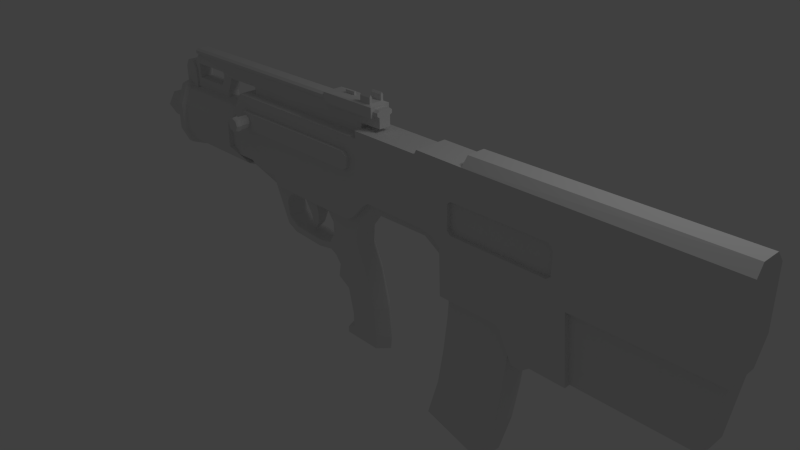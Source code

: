 # Source: Mtar.blend  (saved by Blender 2.63.0; exported with 4.5.12 LTS)
import bpy
from mathutils import Matrix  # noqa: F401  (used for matrix-valued properties, if any)

bpy.ops.wm.read_factory_settings(use_empty=True)
scene = bpy.context.scene
scene.name = 'Scene'

# ---- collections
col_collection_1 = bpy.data.collections.new('Collection 1'); scene.collection.children.link(col_collection_1)

# ---- world
world_world = bpy.data.worlds.new('World'); scene.world = world_world
world_world.color = (0.05088, 0.05088, 0.05088)
world_world.use_sun_shadow = False
world_world.sun_shadow_jitter_overblur = 0.0
world_world.cycles.sampling_method = 'MANUAL'
world_world.cycles.sample_map_resolution = 256

# ---- cameras
cam_camera = bpy.data.cameras.new('Camera')
cam_camera.clip_end = 100.0
cam_camera.lens = 35.0
cam_camera.sensor_width = 32.0
cam_camera.sensor_height = 18.0
cam_camera.ortho_scale = 7.314
cam_camera.dof.focus_distance = 0.0
cam_camera.dof.aperture_fstop = 128.0

# ---- lights
light_lamp = bpy.data.lights.new('Lamp', 'POINT')
light_lamp.transmission_factor = 0.0
light_lamp.cutoff_distance = 30.0
light_lamp.energy = 100.0
light_lamp.shadow_buffer_clip_start = 1.001
light_lamp.shadow_soft_size = 1.0
light_lamp.shadow_maximum_resolution = 0.006
light_lamp.use_absolute_resolution = True
light_lamp.cycles.use_multiple_importance_sampling = False

# ---- meshes
me_cube_003 = bpy.data.meshes.new('Cube.003')
me_cube_003.from_pydata([(-0.5446, -0.1437, -0.1017), (-0.5446, 0.1437, -0.1017), (0.3248, 0.1437, -0.1017), (0.3248, -0.1437, -0.1017), (-0.5446, -0.1437, 0.03626), (-0.5446, 0.1437, 0.03626), (0.3248, 0.1437, 0.03626), (0.3248, -0.1437, 0.03626), (0.2671, -0.1056, 0.05463), (0.2671, 0.1056, 0.05463), (0.1003, 0.1056, 0.05463), (0.1003, -0.1056, 0.05463), (0.2671, -0.1056, 0.1344), (0.2671, 0.1056, 0.1344), (0.1003, 0.1056, 0.1344), (0.1003, -0.1056, 0.1344), (0.2671, -0.08883, 0.1631), (0.2671, 0.08883, 0.1631), (0.1003, 0.08883, 0.1631), (0.1003, -0.08883, 0.1631), (0.2671, -0.06915, 0.1362), (0.2671, 0.06915, 0.1362), (0.1003, 0.06915, 0.1362), (0.1003, -0.06915, 0.1362), (0.2671, -0.06915, 0.05896), (0.2671, 0.06915, 0.05896), (0.1003, 0.06915, 0.05896), (0.1003, -0.06915, 0.05896), (-0.1149, 0.01502, 0.05896), (-0.1149, -0.01502, 0.05896), (-0.2709, 0.01502, 0.05896), (-0.2709, -0.01502, 0.05896), (-0.1149, 0.01502, 0.1022), (-0.1149, -0.01502, 0.1022), (-0.2709, 0.01502, 0.1022), (-0.2709, -0.01502, 0.1022)], [], [(4, 5, 1, 0), (5, 6, 2, 1), (6, 7, 3, 2), (7, 4, 0, 3), (0, 1, 2, 3), (14, 13, 9, 10), (10, 9, 6, 5), (8, 11, 4, 7), (12, 15, 11, 8), (18, 17, 13, 14), (16, 19, 15, 12), (20, 23, 19, 16), (22, 21, 17, 18), (24, 27, 23, 20), (26, 25, 21, 22), (26, 27, 24, 25), (28, 29, 27, 26), (28, 30, 34, 32), (34, 35, 33, 32), (31, 29, 33, 35), (32, 33, 29, 28), (30, 31, 35, 34), (5, 30, 28, 10), (10, 26, 22, 14), (15, 23, 27, 11), (19, 23, 15), (14, 22, 18), (13, 21, 25, 9), (17, 21, 13), (8, 24, 20, 12), (12, 20, 16), (7, 24, 8), (9, 25, 6), (6, 25, 24, 7), (26, 10, 28), (11, 29, 31, 4), (29, 11, 27), (4, 31, 30, 5)])
me_cube_003.use_remesh_preserve_volume = False
me_cube_003.use_remesh_preserve_attributes = False
me_cube_003.use_mirror_vertex_groups = False
me_cube_003.update()
me_cube_002 = bpy.data.meshes.new('Cube.002')
me_cube_002.from_pydata([(-2.932, -1.0, 0.3564), (-2.932, 1.0, 0.3564), (2.208, 1.0, -0.01285), (2.208, -1.0, -0.01285), (-2.917, -1.0, 4.814), (-2.917, 1.0, 4.814), (2.236, 1.0, 4.814), (2.236, -1.0, 4.814), (-3.052, -1.0, -1.364), (-3.052, 1.0, -1.364), (2.062, 1.0, -1.99), (2.062, -1.0, -1.99), (-3.386, -1.0, -4.114), (-3.386, 1.0, -4.114), (1.693, 1.0, -4.98), (1.693, -1.0, -4.98), (-3.854, -1.0, -6.904), (-3.854, 1.0, -6.904), (1.142, 1.0, -8.167), (1.142, -1.0, -8.167), (-4.792, -1.0, -10.01), (-4.792, 1.0, -10.01), (0.1499, 1.0, -11.47), (0.1499, -1.0, -11.47)], [], [(4, 5, 1, 0), (5, 6, 2, 1), (6, 7, 3, 2), (7, 4, 0, 3), (8, 11, 3, 0), (7, 6, 5, 4), (12, 15, 11, 8), (9, 8, 0, 1), (11, 10, 2, 3), (10, 9, 1, 2), (16, 19, 15, 12), (13, 12, 8, 9), (14, 13, 9, 10), (15, 14, 10, 11), (20, 23, 19, 16), (19, 18, 14, 15), (17, 16, 12, 13), (18, 17, 13, 14), (20, 21, 22, 23), (21, 20, 16, 17), (22, 21, 17, 18), (23, 22, 18, 19)])
me_cube_002.use_remesh_preserve_volume = False
me_cube_002.use_remesh_preserve_attributes = False
me_cube_002.use_mirror_vertex_groups = False
me_cube_002.update()
me_cube_001 = bpy.data.meshes.new('Cube.001')
me_cube_001.from_pydata([(-0.7785, -1.0, -1.22), (-0.7785, 1.0, -1.22), (1.189, 1.0, -0.8623), (1.189, -1.0, -0.8623), (-2.172, -1.0, 1.0), (-2.172, 1.0, 1.0), (0.9639, 1.0, 1.0), (0.9639, -1.0, 1.0), (-0.2936, -0.7718, -2.565), (-0.2936, 0.7718, -2.565), (1.249, 0.7718, -2.514), (1.249, -0.7718, -2.514), (-0.2304, -0.5195, -3.839), (-0.2304, 0.5195, -3.839), (0.784, 0.5195, -4.064), (0.784, -0.5195, -4.064), (-0.6524, -0.2738, -4.877), (-0.6524, 0.2738, -4.877), (-0.1628, 0.2738, -5.123), (-0.1628, -0.2738, -5.123)], [], [(4, 5, 1, 0), (5, 6, 2, 1), (6, 7, 3, 2), (7, 4, 0, 3), (8, 11, 3, 0), (7, 6, 5, 4), (12, 15, 11, 8), (9, 8, 0, 1), (11, 10, 2, 3), (10, 9, 1, 2), (16, 19, 15, 12), (13, 12, 8, 9), (14, 13, 9, 10), (15, 14, 10, 11), (16, 17, 18, 19), (19, 18, 14, 15), (17, 16, 12, 13), (18, 17, 13, 14)])
me_cube_001.use_remesh_preserve_volume = False
me_cube_001.use_remesh_preserve_attributes = False
me_cube_001.use_mirror_vertex_groups = False
me_cube_001.update()
me_circle_002 = bpy.data.meshes.new('Circle.002')
me_circle_002.from_pydata([(0.5664, 1.177, -0.5969), (0.5388, 1.177, -0.5302), (0.4721, 1.177, -0.5026), (0.4054, 1.177, -0.5302), (0.3777, 1.177, -0.5969), (0.4054, 1.177, -0.6637), (0.4721, 1.177, -0.6913), (0.5388, 1.177, -0.6637), (0.5664, 1.041, -0.5969), (0.5388, 1.041, -0.5302), (0.4721, 1.041, -0.5026), (0.4054, 1.041, -0.5302), (0.3777, 1.041, -0.5969), (0.4054, 1.041, -0.6637), (0.4721, 1.041, -0.6913), (0.5388, 1.041, -0.6637), (0.5805, 1.016, -0.5969), (0.5488, 1.016, -0.5203), (0.4721, 1.016, -0.4885), (0.3954, 1.016, -0.5203), (0.3636, 1.016, -0.5969), (0.3954, 1.016, -0.6736), (0.4721, 1.016, -0.7054), (0.5488, 1.016, -0.6736), (0.5805, 0.966, -0.5969), (0.5488, 0.966, -0.5203), (0.4721, 0.966, -0.4885), (0.3954, 0.966, -0.5203), (0.3636, 0.966, -0.5969), (0.3954, 0.966, -0.6736), (0.4721, 0.966, -0.7054), (0.5488, 0.966, -0.6736), (0.5666, 0.943, -0.5969), (0.5389, 0.943, -0.5301), (0.4721, 0.943, -0.5024), (0.4053, 0.943, -0.5301), (0.3776, 0.943, -0.5969), (0.4053, 0.943, -0.6638), (0.4721, 0.943, -0.6914), (0.5389, 0.943, -0.6638), (5.666, 1.285, -0.5404), (4.189, 1.285, -0.5404), (5.666, 1.285, -1.03), (4.189, 1.285, -1.03)], [], [(7, 0, 8, 15), (3, 11, 10, 2), (5, 13, 12, 4), (7, 15, 14, 6), (2, 10, 9, 1), (4, 12, 11, 3), (6, 14, 13, 5), (1, 9, 8, 0), (13, 21, 20, 12), (15, 23, 22, 14), (10, 18, 17, 9), (12, 20, 19, 11), (14, 22, 21, 13), (9, 17, 16, 8), (15, 8, 16, 23), (11, 19, 18, 10), (22, 30, 29, 21), (17, 25, 24, 16), (23, 16, 24, 31), (19, 27, 26, 18), (21, 29, 28, 20), (23, 31, 30, 22), (18, 26, 25, 17), (20, 28, 27, 19), (31, 39, 38, 30), (26, 34, 33, 25), (28, 36, 35, 27), (30, 38, 37, 29), (25, 33, 32, 24), (31, 24, 32, 39), (27, 35, 34, 26), (29, 37, 36, 28), (34, 35, 36, 37, 38, 39, 32, 33), (42, 40, 41, 43)])
me_circle_002.use_remesh_preserve_volume = False
me_circle_002.use_remesh_preserve_attributes = False
me_circle_002.use_mirror_vertex_groups = False
me_circle_002.update()
me_circle = bpy.data.meshes.new('Circle')
me_circle.from_pydata([(-3.722, 0.1192, 1.398), (-3.722, -0.1192, 1.398), (-3.722, 0.1192, 1.705), (-3.722, -0.1192, 1.705), (-3.79, 0.1192, 1.81), (-3.79, -0.1192, 1.81), (-3.907, 0.1192, 1.81), (-3.907, -0.1192, 1.81), (-3.968, 0.1192, 1.711), (-3.968, -0.1192, 1.711), (-3.968, 0.1192, 1.454), (-3.968, -0.1192, 1.454), (-4.495, 0.2064, 1.002), (-4.495, 0.1032, 1.181), (-4.495, -0.1032, 1.181), (-4.495, -0.2064, 1.002), (-4.495, -0.1032, 0.8234), (-4.495, 0.1032, 0.8234), (-4.549, 0.1558, 1.002), (-4.549, 0.07788, 1.137), (-4.549, -0.07788, 1.137), (-4.549, -0.1558, 1.002), (-4.549, -0.07788, 0.8673), (-4.549, 0.07788, 0.8673), (1.265, 0.1558, 1.002), (1.265, 0.07788, 1.137), (1.265, -0.07788, 1.137), (1.265, -0.1558, 1.002), (1.265, -0.07788, 0.8673), (1.265, 0.07788, 0.8673), (-4.062, 0.2064, 1.002), (-4.062, 0.1032, 1.181), (-4.062, -0.1032, 1.181), (-4.062, -0.2064, 1.002), (-4.062, -0.1032, 0.8234), (-4.062, 0.1032, 0.8234), (-4.002, 0.2403, 1.002), (-4.002, 0.1202, 1.21), (-4.002, -0.1202, 1.21), (-4.002, -0.2403, 1.002), (-4.002, -0.1202, 0.794), (-4.002, 0.1202, 0.794), (-3.975, 0.3382, 1.175), (-3.971, 0.2278, 1.457), (-3.959, -1.961e-07, 1.527), (-3.971, -0.2278, 1.457), (-3.975, -0.3382, 1.175), (-3.975, 0.3382, 0.7836), (-3.975, -0.3382, 0.7836), (-3.975, -0.2278, 0.5558), (-3.975, -9.166e-08, 0.4615), (-3.975, 0.2278, 0.5558), (-3.873, 0.3382, 1.175), (-3.873, 0.2278, 1.457), (-3.873, -0.2278, 1.457), (-3.873, -0.3382, 1.175), (-3.873, 0.3382, 0.7836), (-3.873, -0.3382, 0.7836), (-3.873, -0.2278, 0.5558), (-3.873, -9.166e-08, 0.4615), (-3.873, 0.2278, 0.5558), (-3.844, 0.2936, 0.8146), (-3.844, -0.2936, 0.8146), (-3.844, -0.1977, 0.6169), (-3.844, -1.017e-07, 0.535), (-3.844, 0.1977, 0.6169), (-3.838, 0.2873, 1.17), (-3.838, 0.1935, 1.397), (-3.838, -0.1935, 1.397), (-3.838, -0.2873, 1.17), (-1.933, -0.2262, 0.6256), (-2.147, -0.2262, 0.6521), (-2.147, 0.2262, 0.6521), (-2.269, 0.2262, 0.7104), (-2.269, -0.2262, 0.7104), (-2.441, -0.2262, 1.638), (-2.441, 0.2262, 1.638), (-2.732, 0.2262, 1.174), (-2.732, -0.2262, 1.174), (-2.579, -0.2262, 0.7104), (-2.579, 0.2262, 0.7104), (-3.838, -1.639e-07, 1.462), (-2.732, 0.2262, 0.766), (-2.732, -0.2262, 0.766), (-2.501, -1.639e-07, 1.462), (-2.719, -0.2873, 1.17), (-2.501, -0.1935, 1.397), (-2.501, 0.1935, 1.397), (-1.703, 0.2262, 0.4967), (-1.76, 0.2262, 0.6336), (-1.76, -0.2262, 0.6336), (-1.933, 0.2262, 0.6256), (-2.719, 0.2873, 1.17), (-2.399, 0.1977, 0.6169), (-2.399, -1.017e-07, 0.535), (-2.399, -0.1977, 0.6169), (-2.725, -0.2936, 0.8146), (-2.725, 0.2936, 0.8146), (-3.888, -1.961e-07, 1.527), (-3.835, 0.1192, 1.398), (-3.835, -0.1192, 1.398), (-3.867, 0.1192, 1.461), (-3.867, -0.1192, 1.461), (-1.703, -0.2262, 0.4967), (-0.2409, 0.2262, 0.4914), (-0.2409, -0.2262, 0.4914), (-0.1456, 0.2262, 0.5391), (-0.1456, -0.2262, 0.5391), (0.07826, 0.2262, 0.7775), (0.07826, -0.2262, 0.7775), (0.1665, 0.2262, 0.8415), (0.1665, -0.2262, 0.8415), (1.067, 0.2262, 0.8393), (1.067, -0.2262, 0.8393), (1.257, 0.2262, 0.804), (1.257, -0.2262, 0.804), (1.389, 0.2262, 0.7002), (1.389, -0.2262, 0.7002), (1.409, 0.2262, 0.07336), (1.409, -0.2262, 0.07336), (2.237, 0.2262, 0.07116), (2.237, -0.2262, 0.07116), (2.305, 0.2262, 0.03363), (2.305, -0.2262, 0.03363), (2.502, 0.2262, -0.335), (2.502, -0.2262, -0.335), (2.639, 0.2262, -0.3438), (2.639, -0.2262, -0.3438), (2.753, 0.2262, -0.2555), (2.753, -0.2262, -0.2555), (3.23, 0.2262, -0.2577), (3.23, -0.2262, -0.2577), (3.151, 0.2262, 0.6384), (3.151, -0.2262, 0.6384), (4.913, 0.2262, 0.6338), (4.913, -0.2262, 0.6338), (4.977, 0.2262, 1.046), (4.977, -0.2262, 1.046), (4.968, 0.2262, 1.764), (4.968, -0.2262, 1.764), (1.018, 0.2262, 1.783), (1.018, -0.2262, 1.783), (0.9912, 0.2262, 1.725), (0.9912, -0.2262, 1.725), (-0.02327, 0.2262, 1.733), (-0.02327, -0.2262, 1.733), (-0.01946, 0.2262, 1.634), (-0.01946, -0.2262, 1.634), (-2.266, -0.08294, 1.637), (-2.266, 0.08294, 1.637), (1.699, 0.2262, 1.773), (1.699, -0.2262, 1.773), (1.699, 0.1265, 1.888), (1.699, -0.1265, 1.888), (4.961, 0.1265, 1.888), (4.961, -0.1265, 1.888), (4.898, 0.1607, 0.6581), (4.898, -0.1607, 0.6581), (4.777, 0.1607, -0.1904), (4.777, -0.1607, -0.1904), (4.73, 0.1607, -0.2412), (4.73, -0.1607, -0.2412), (3.198, 0.1607, -0.2412), (3.198, -0.1607, -0.2412), (3.125, 0.1607, 0.6644), (3.125, -0.1607, 0.6644), (-0.06691, 0.08294, 1.635), (-0.06691, -0.08294, 1.635), (-2.266, -0.08294, 1.743), (-2.266, 0.08294, 1.743), (-2.843, -0.08294, 1.743), (-2.843, 0.08294, 1.743), (-2.939, -0.08294, 1.523), (-2.939, 0.08294, 1.523), (-2.939, -0.08294, 1.393), (-2.939, 0.08294, 1.393), (-2.61, 0.1446, 0.9379), (-2.61, -0.1446, 0.9379), (-3.791, -0.08294, 1.767), (-3.791, 0.08294, 1.767), (-3.667, -0.08294, 1.928), (-3.667, 0.08294, 1.928), (0.2643, -0.08294, 1.928), (0.2643, 0.08294, 1.928), (0.2643, -0.08294, 1.788), (0.2643, 0.08294, 1.788), (-0.06512, -0.08294, 1.788), (-0.06512, 0.08294, 1.788), (-2.986, -0.1052, 1.753), (-2.986, 0.1052, 1.753), (-3.037, -0.1052, 1.626), (-3.037, 0.1052, 1.626), (-3.079, -0.1052, 1.592), (-3.079, 0.1052, 1.592), (-3.63, -0.1052, 1.592), (-3.63, 0.1052, 1.592), (-3.63, -0.1052, 1.801), (-3.63, 0.1052, 1.801), (-3.01, -0.1052, 1.801), (-3.01, 0.1052, 1.801), (-3.667, -0.1152, 1.947), (-3.667, 0.1152, 1.947), (0.2643, -0.1152, 1.947), (0.2643, 0.1152, 1.947), (-3.667, -0.1152, 1.99), (-3.667, 0.1152, 1.99), (0.2643, -0.1152, 1.99), (0.2643, 0.1152, 1.99), (-3.667, -0.0787, 2.016), (-3.667, 0.0787, 2.016), (0.2643, -0.0787, 2.016), (0.2643, 0.0787, 2.016), (-2.368, 0.1446, 0.6197), (-2.368, -0.1446, 0.6197), (-1.846, 0.1446, 0.4708), (-1.846, -0.1446, 0.4708), (-1.611, 0.1446, -0.06662), (-1.611, -0.1446, -0.06662), (-1.452, 0.1446, -0.146), (-1.452, -0.1446, -0.146), (-0.9328, 0.1446, -0.1725), (-0.9328, -0.1446, -0.1725), (-0.6866, 0.1446, -0.1302), (-0.6866, -0.1446, -0.1302), (-0.5886, 0.1446, -0.1831), (-0.5886, -0.1446, -0.1831), (-0.5065, 0.1446, -0.2916), (-0.5065, -0.1446, -0.2916), (-0.541, 0.1446, -0.4796), (-0.541, -0.1446, -0.4796), (-0.353, 0.1446, -0.5934), (-0.353, -0.1446, -0.5934), (-0.2736, 0.1446, -0.9535), (-0.2736, -0.1446, -0.9535), (-0.2736, 0.1446, -1.147), (-0.2736, -0.1446, -1.147), (-0.3927, 0.1446, -1.221), (-0.3927, -0.1446, -1.221), (-0.3901, 0.1446, -1.303), (-0.3901, -0.1446, -1.303), (0.1633, 0.1446, -1.306), (0.1633, -0.1446, -1.306), (0.1712, 0.1446, -1.091), (0.1712, -0.1446, -1.091), (0.1368, 0.1446, -0.7073), (0.1368, -0.1446, -0.7073), (-0.003534, 0.1446, -0.1963), (-0.003534, -0.1446, -0.1963), (-0.1571, 0.1446, 0.1558), (-0.1571, -0.1446, 0.1558), (-0.1174, 0.1446, 0.4496), (-0.1174, -0.1446, 0.4496), (0.1077, 0.1446, 0.7011), (0.1077, -0.1446, 0.7011), (1.077, 0.1446, 0.7144), (1.077, -0.1446, 0.7144), (1.466, 0.1446, 0.4761), (1.466, -0.1446, 0.4761), (1.458, 0.1446, 0.9341), (1.458, -0.1446, 0.9341), (-2.313, 2.98e-08, 0.5297), (-1.908, 3.933e-08, 0.4053), (-1.664, 1.076e-07, -0.103), (-1.458, 1.229e-07, -0.2168), (-0.9175, 1.254e-07, -0.2354), (-0.7031, 1.19e-07, -0.1877), (-0.6316, 1.24e-07, -0.2248), (-0.5628, 1.35e-07, -0.3068), (-0.5946, 1.599e-07, -0.4921), (-0.4516, 1.724e-07, -0.5848), (-0.3722, 2.229e-07, -0.9607), (-0.3801, 2.467e-07, -1.138), (-0.4463, 2.563e-07, -1.21), (-0.4384, 2.684e-07, -1.3), (0.3002, 2.691e-07, -1.305), (0.3161, 2.449e-07, -1.125), (0.2711, 1.869e-07, -0.6933), (0.152, 1.162e-07, -0.1665), (0.01168, 7.347e-08, 0.1511), (0.006382, 4.039e-08, 0.3973), (0.1838, 8.738e-09, 0.633), (1.057, 9.45e-09, 0.6277), (1.462, 4.324e-08, 0.3762), (-1.423, 0.1446, -0.04439), (-1.423, -0.1446, -0.04439), (-0.9402, 0.1446, -0.07933), (-0.9402, -0.1446, -0.07933), (-0.7115, 0.1446, -0.03803), (-0.7115, -0.1446, -0.03803), (-0.613, 0.1446, 0.1176), (-0.613, -0.1446, 0.1176), (-0.613, 0.1446, 0.2955), (-0.613, -0.1446, 0.2955), (-0.7242, 0.1446, 0.4385), (-0.7242, -0.1446, 0.4385), (-1.41, 0.1446, 0.4385), (-1.41, -0.1446, 0.4385), (-1.553, 0.1446, 0.3749), (-1.553, -0.1446, 0.3749), (-1.61, 0.1446, 0.2574), (-1.61, -0.1446, 0.2574), (-1.572, 0.1446, 0.05727), (-1.572, -0.1446, 0.05727), (1.508, 0.1775, 0.07585), (1.508, -0.1775, 0.07585), (2.242, 0.1775, 0.07416), (2.242, -0.1775, 0.07416), (2.297, 0.1775, 0.04552), (2.297, -0.1775, 0.04552), (2.423, 0.1775, -0.2359), (2.423, -0.1775, -0.2359), (1.508, 0.1775, 0.9047), (1.508, -0.1775, 0.9047), (2.413, 0.1775, 0.9047), (2.413, -0.1775, 0.9047), (1.557, -0.2262, 0.9124), (2.889, -0.2262, 0.9124), (2.947, -0.2262, 0.96), (2.947, -0.2262, 1.256), (2.889, -0.2262, 1.325), (1.548, -0.2262, 1.325), (1.505, -0.2262, 1.288), (1.505, -0.2262, 0.9567), (1.557, 0.1238, 0.9124), (2.889, 0.1238, 0.9124), (2.947, 0.1238, 0.96), (2.947, 0.1238, 1.256), (2.889, 0.1238, 1.325), (1.548, 0.1238, 1.325), (1.505, 0.1238, 1.288), (1.505, 0.1238, 0.9567), (-2.309, -0.2262, 1.436), (-0.2168, -0.2262, 1.436), (-0.1467, -0.2262, 1.378), (-0.1493, -0.2262, 1.238), (-0.2142, -0.2262, 1.188), (-2.309, -0.2262, 1.188), (-2.375, -0.2262, 1.238), (-2.375, -0.2262, 1.386), (-3.757, -0.08294, 1.393), (-3.757, 0.08294, 1.393), (-2.309, -0.2837, 1.436), (-0.2168, -0.2837, 1.436), (-0.1467, -0.2837, 1.378), (-0.1493, -0.2837, 1.238), (-0.2142, -0.2837, 1.188), (-2.309, -0.2837, 1.188), (-2.375, -0.2837, 1.238), (-2.375, -0.2837, 1.386)], [], [(9, 8, 10, 11), (7, 6, 8, 9), (5, 4, 6, 7), (3, 2, 4, 5), (1, 0, 2, 3), (17, 16, 22, 23), (14, 13, 19, 20), (16, 15, 21, 22), (17, 23, 18, 12), (13, 12, 18, 19), (15, 14, 20, 21), (23, 29, 24, 18), (19, 18, 24, 25), (21, 27, 26, 20), (23, 22, 28, 29), (20, 19, 25, 26), (22, 21, 27, 28), (35, 34, 16, 17), (32, 31, 13, 14), (34, 33, 15, 16), (35, 17, 12, 30), (31, 30, 12, 13), (33, 32, 14, 15), (40, 39, 33, 34), (41, 35, 30, 36), (37, 36, 30, 31), (39, 38, 32, 33), (41, 40, 34, 35), (38, 37, 31, 32), (37, 43, 42, 36), (39, 48, 46), (39, 46, 45, 38), (40, 49, 48, 39), (41, 36, 47, 51), (47, 36, 42), (38, 45, 44, 43, 37), (41, 51, 50, 49, 40), (52, 56, 47, 42), (46, 48, 57, 55), (59, 58, 49, 50), (60, 51, 47, 56), (58, 57, 48, 49), (55, 54, 45, 46), (60, 59, 50, 51), (53, 52, 42, 43), (65, 60, 56, 61), (63, 62, 57, 58), (64, 63, 58, 59), (65, 64, 59, 60), (69, 68, 54, 55), (67, 66, 52, 53), (69, 55, 57, 62), (52, 66, 61, 56), (75, 76, 77, 78), (83, 82, 80, 79), (75, 78, 83, 79), (161, 159, 157, 165), (77, 76, 80, 82), (93, 97, 96, 95), (86, 85, 92, 87), (97, 92, 85, 96), (87, 92, 66, 67), (67, 81, 84, 87), (93, 65, 61, 97), (68, 86, 84, 81), (93, 94, 64, 65), (94, 95, 63, 64), (61, 66, 92, 97), (95, 96, 62, 63), (85, 86, 68, 69), (45, 54, 98, 44), (44, 98, 53, 43), (0, 1, 100, 99), (99, 100, 102, 101), (10, 101, 102, 11), (100, 1, 3, 102), (3, 9, 11, 102), (0, 99, 101, 2), (8, 2, 101, 10), (2, 8, 6, 4), (9, 3, 5, 7), (96, 85, 69, 62), (235, 233, 270, 271), (230, 232, 270, 269), (177, 176, 212, 213), (121, 119, 304, 306), (122, 124, 309, 307), (123, 121, 306, 308), (125, 124, 126, 127), (127, 126, 128, 129), (129, 128, 130, 131), (131, 130, 132, 133), (133, 132, 134, 135), (135, 134, 136, 137), (137, 136, 138, 139), (151, 150, 140, 141), (141, 140, 142, 143), (143, 142, 144, 145), (145, 144, 146, 147), (76, 75, 148, 149), (75, 147, 167, 148), (152, 150, 151, 153), (154, 152, 153, 155), (154, 155, 139, 138), (151, 139, 155, 153), (152, 154, 138, 150), (159, 158, 156, 157), (161, 160, 158, 159), (163, 162, 160, 161), (147, 146, 166, 167), (148, 167, 186, 168), (163, 161, 165), (158, 160, 164, 156), (160, 162, 164), (146, 76, 149, 166), (169, 149, 148, 168), (171, 169, 168, 170), (173, 171, 170, 172), (175, 173, 172, 174), (181, 179, 178, 180), (185, 183, 182, 184), (187, 185, 184, 186), (167, 186, 187, 166), (189, 191, 190, 188), (191, 193, 192, 190), (193, 195, 194, 192), (195, 197, 196, 194), (197, 199, 198, 196), (189, 188, 198, 199), (201, 203, 183, 181), (202, 200, 180, 182), (205, 207, 203, 201), (206, 204, 200, 202), (209, 211, 207, 205), (210, 208, 204, 206), (210, 211, 209, 208), (233, 231, 269, 270), (231, 229, 268, 269), (228, 230, 269, 268), (226, 228, 268, 267), (229, 227, 267, 268), (224, 226, 267, 266), (227, 225, 266, 267), (266, 225, 223, 265), (265, 222, 224, 266), (264, 220, 222, 265), (265, 223, 221, 264), (239, 238, 240, 241), (263, 218, 220, 264), (264, 221, 219, 263), (262, 216, 218, 263), (263, 219, 217, 262), (261, 214, 216, 262), (262, 217, 215, 261), (260, 212, 214, 261), (261, 215, 213, 260), (255, 257, 259), (254, 258, 256), (255, 259, 177, 253), (252, 176, 258, 254), (270, 232, 234, 271), (213, 212, 260), (271, 234, 236, 272), (272, 237, 235, 271), (273, 239, 237, 272), (272, 236, 238, 273), (239, 273, 238), (275, 243, 241, 274), (274, 240, 242, 275), (274, 241, 240), (275, 242, 244, 276), (276, 244, 246, 277), (277, 246, 248, 278), (278, 249, 247, 277), (277, 247, 245, 276), (276, 245, 243, 275), (279, 251, 249, 278), (280, 253, 251, 279), (281, 255, 253, 280), (282, 257, 255, 281), (278, 248, 250, 279), (279, 250, 252, 280), (280, 252, 254, 281), (281, 254, 256, 282), (213, 253, 177), (176, 252, 212), (298, 300, 299, 297), (300, 302, 301, 299), (283, 301, 302, 284), (284, 286, 285, 283), (222, 248, 246, 224), (224, 246, 226), (226, 230, 228), (244, 230, 226, 246), (230, 244, 242, 232), (234, 240, 238, 236), (232, 242, 240, 234), (237, 239, 241, 235), (235, 241, 243, 233), (233, 243, 245, 231), (229, 231, 227), (247, 227, 231, 245), (227, 247, 225), (225, 247, 249, 223), (290, 292, 291, 289), (292, 294, 293, 291), (294, 296, 295, 293), (296, 298, 297, 295), (295, 212, 252, 293), (119, 117, 116, 118), (115, 114, 116, 117), (113, 112, 114, 115), (111, 110, 112, 113), (109, 108, 110, 111), (107, 106, 108, 109), (105, 104, 106, 107), (103, 88, 104, 105), (90, 89, 88, 103), (89, 90, 70, 91), (71, 72, 91, 70), (72, 71, 74, 73), (73, 74, 79, 80), (288, 290, 289, 287), (286, 288, 287, 285), (286, 284, 219, 221), (283, 285, 220, 218), (301, 283, 218, 216), (299, 301, 216, 214), (212, 295, 214), (214, 295, 297), (296, 294, 253, 213), (296, 213, 215), (215, 298, 296), (215, 300, 298), (302, 300, 215, 217), (284, 302, 217, 219), (288, 286, 221, 223), (223, 249, 290, 288), (292, 290, 249, 251), (294, 292, 251, 253), (250, 291, 293, 252), (248, 289, 291, 250), (222, 287, 289, 248), (285, 287, 222, 220), (297, 299, 214), (310, 314, 313, 309), (312, 311, 313, 314), (304, 312, 311, 303), (119, 304, 303, 118), (120, 122, 307, 305), (310, 309, 124, 125), (118, 303, 305, 120), (125, 123, 308, 310), (314, 310, 308), (314, 308, 306, 312), (311, 305, 307, 313), (313, 307, 309), (303, 311, 305), (312, 306, 304), (125, 127, 129, 123), (122, 128, 126, 124), (128, 122, 132, 130), (319, 320, 328, 327), (135, 137, 139, 133), (132, 138, 136, 134), (132, 150, 138), (315, 323, 330, 322), (320, 321, 329, 328), (120, 150, 132, 122), (118, 150, 120), (316, 317, 325, 324), (315, 316, 324, 323), (317, 318, 326, 325), (321, 322, 330, 329), (318, 319, 327, 326), (324, 325, 326, 327, 328, 329, 330, 323), (121, 316, 315, 119), (119, 315, 322, 117), (116, 150, 118), (114, 150, 116), (112, 150, 114), (150, 112, 142, 140), (320, 319, 139, 151), (317, 133, 139, 318), (318, 139, 319), (316, 121, 133, 317), (123, 131, 133, 121), (131, 123, 129), (320, 151, 141, 321), (143, 322, 321, 141), (117, 322, 115), (145, 115, 322, 143), (115, 145, 147, 113), (113, 147, 111), (142, 112, 146, 144), (110, 146, 112), (75, 331, 332, 147), (184, 182, 186), (188, 170, 168, 198), (199, 169, 171, 189), (166, 149, 169, 187), (183, 185, 187), (199, 181, 183, 169), (183, 187, 169), (168, 182, 180, 198), (168, 186, 182), (171, 173, 191, 189), (173, 175, 193, 191), (192, 194, 339, 174), (195, 193, 175, 340), (194, 196, 178, 339), (197, 195, 340, 179), (179, 181, 197), (199, 197, 181), (180, 178, 196), (196, 198, 180), (174, 172, 190, 192), (172, 170, 188, 190), (200, 204, 208, 180), (181, 209, 205, 201), (209, 181, 180, 208), (182, 210, 206, 202), (203, 207, 211, 183), (183, 211, 210, 182), (334, 111, 147, 333), (111, 334, 335, 109), (105, 107, 109, 103), (103, 109, 335), (103, 335, 90), (88, 108, 106, 104), (108, 76, 146, 110), (147, 332, 333), (90, 335, 336, 70), (71, 70, 336, 74), (74, 336, 337, 79), (338, 75, 79, 337), (75, 338, 331), (345, 346, 336, 335), (347, 348, 338, 337), (342, 343, 333, 332), (344, 345, 335, 334), (346, 347, 337, 336), (341, 342, 332, 331), (331, 338, 348, 341), (343, 344, 334, 333), (341, 346, 345, 342), (342, 345, 344, 343), (346, 341, 348, 347), (80, 76, 73), (72, 73, 76, 91), (91, 76, 89), (89, 108, 88), (108, 89, 76), (94, 93, 95), (68, 81, 98, 54), (53, 98, 81, 67)])
me_circle.use_remesh_preserve_volume = False
me_circle.use_remesh_preserve_attributes = False
me_circle.use_mirror_vertex_groups = False
me_circle.update()

# ---- objects
ob_cube_002 = bpy.data.objects.new('Cube.002', me_cube_003)
ob_cube_001 = bpy.data.objects.new('Cube.001', me_cube_002)
ob_cube = bpy.data.objects.new('Cube', me_cube_001)
ob_circle_001 = bpy.data.objects.new('Circle.001', me_circle_002)
ob_circle = bpy.data.objects.new('Circle', me_circle)
ob_lamp = bpy.data.objects.new('Lamp', light_lamp)
ob_camera = bpy.data.objects.new('Camera', cam_camera)

# ---- transforms, parenting, visibility, modifiers, constraints
ob_cube_002.location = (-0.1432, -2.669e-07, 2.01)
ob_cube_002.lineart.crease_threshold = 0.0
ob_cube_001.location = (2.037, -5.095e-09, 0.03792)
ob_cube_001.scale = (0.1788, 0.1788, 0.1788)
ob_cube_001.lineart.crease_threshold = 0.0
ob_cube.location = (-1.142, -6.976e-08, 0.5192)
ob_cube.scale = (0.1073, 0.1073, 0.1073)
ob_cube.lineart.crease_threshold = 0.0
ob_circle_001.location = (-2.708, -1.454, 1.905)
ob_circle_001.lineart.crease_threshold = 0.0
ob_circle.location = (0.0, 0.0, 0.0)
ob_circle.lineart.crease_threshold = 0.0
ob_lamp.location = (4.076, 1.005, 5.904)
ob_lamp.rotation_euler = (0.6503, 0.05522, 1.866)
ob_lamp.lock_rotations_4d = False
ob_lamp.empty_display_type = 'ARROWS'
ob_lamp.color = (0.0, 0.0, 0.0, 0.0)
ob_lamp.lineart.crease_threshold = 0.0
ob_camera.location = (7.481, -6.508, 5.344)
ob_camera.rotation_euler = (1.109, 0.01082, 0.8149)
ob_camera.lock_rotations_4d = False
ob_camera.empty_display_type = 'ARROWS'
ob_camera.color = (0.0, 0.0, 0.0, 0.0)
ob_camera.display_type = 'WIRE'
ob_camera.lineart.crease_threshold = 0.0

# ---- collection membership
col_collection_1.objects.link(ob_cube_002)
col_collection_1.objects.link(ob_cube_001)
col_collection_1.objects.link(ob_cube)
col_collection_1.objects.link(ob_circle_001)
col_collection_1.objects.link(ob_circle)
col_collection_1.objects.link(ob_lamp)
col_collection_1.objects.link(ob_camera)

# ---- scene / render settings (as saved in the file)
scene.camera = ob_camera
scene.frame_start = 1; scene.frame_end = 250; scene.frame_set(1)
scene.render.engine = 'BLENDER_EEVEE_NEXT'
scene.render.image_settings.color_mode = 'RGB'
scene.render.image_settings.compression = 90
scene.render.resolution_percentage = 50
scene.render.dither_intensity = 0.0
scene.render.bake_margin = 2
scene.render.bake_bias = 0.0
scene.cycles.use_denoising = False
scene.cycles.samples = 10
scene.cycles.sampling_pattern = 'TABULATED_SOBOL'
scene.cycles.light_sampling_threshold = 0.0
scene.cycles.use_adaptive_sampling = False
scene.cycles.use_light_tree = False
scene.cycles.blur_glossy = 0.0
scene.cycles.volume_bounces = 1
scene.cycles.pixel_filter_type = 'GAUSSIAN'
scene.cycles.sample_clamp_indirect = 0.0
scene.view_settings.view_transform = 'Standard'
bpy.context.view_layer.update()
